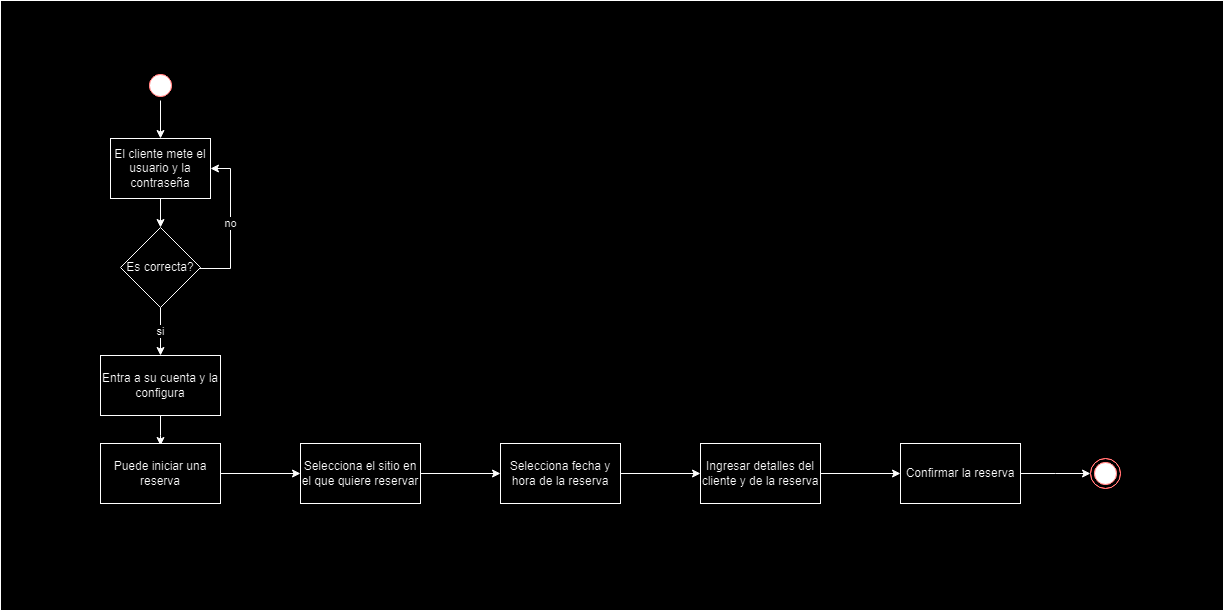

The diagram above was exported from draw.io. Its source (the exported page's mxGraphModel, read from the mxfile embedded in the PNG):
<mxGraphModel dx="1756" dy="714" grid="1" gridSize="10" guides="1" tooltips="1" connect="1" arrows="1" fold="1" page="1" pageScale="1" pageWidth="850" pageHeight="1100" background="none" math="0" shadow="0">
  <root>
    <mxCell id="0" />
    <mxCell id="1" parent="0" />
    <mxCell id="hyvPZXldIbqlBrTz5avD-23" value="" style="rounded=0;whiteSpace=wrap;html=1;" vertex="1" parent="1">
      <mxGeometry x="47" y="20" width="1223" height="610" as="geometry" />
    </mxCell>
    <mxCell id="hyvPZXldIbqlBrTz5avD-3" value="" style="edgeStyle=orthogonalEdgeStyle;rounded=0;orthogonalLoop=1;jettySize=auto;html=1;" edge="1" parent="1" source="hyvPZXldIbqlBrTz5avD-1" target="hyvPZXldIbqlBrTz5avD-2">
      <mxGeometry relative="1" as="geometry" />
    </mxCell>
    <mxCell id="hyvPZXldIbqlBrTz5avD-1" value="El cliente mete el usuario y la contraseña" style="rounded=0;whiteSpace=wrap;html=1;" vertex="1" parent="1">
      <mxGeometry x="157" y="158" width="100" height="60" as="geometry" />
    </mxCell>
    <mxCell id="hyvPZXldIbqlBrTz5avD-5" value="no" style="edgeStyle=orthogonalEdgeStyle;rounded=0;orthogonalLoop=1;jettySize=auto;html=1;entryX=1;entryY=0.5;entryDx=0;entryDy=0;" edge="1" parent="1" source="hyvPZXldIbqlBrTz5avD-2" target="hyvPZXldIbqlBrTz5avD-1">
      <mxGeometry relative="1" as="geometry">
        <mxPoint x="327" y="288" as="targetPoint" />
        <Array as="points">
          <mxPoint x="277" y="288" />
          <mxPoint x="277" y="188" />
        </Array>
      </mxGeometry>
    </mxCell>
    <mxCell id="hyvPZXldIbqlBrTz5avD-7" value="si" style="edgeStyle=orthogonalEdgeStyle;rounded=0;orthogonalLoop=1;jettySize=auto;html=1;" edge="1" parent="1" source="hyvPZXldIbqlBrTz5avD-2" target="hyvPZXldIbqlBrTz5avD-6">
      <mxGeometry relative="1" as="geometry">
        <mxPoint x="207" y="346" as="sourcePoint" />
      </mxGeometry>
    </mxCell>
    <mxCell id="hyvPZXldIbqlBrTz5avD-2" value="Es correcta?" style="rhombus;whiteSpace=wrap;html=1;" vertex="1" parent="1">
      <mxGeometry x="167" y="247" width="80" height="80" as="geometry" />
    </mxCell>
    <mxCell id="hyvPZXldIbqlBrTz5avD-9" value="" style="edgeStyle=orthogonalEdgeStyle;rounded=0;orthogonalLoop=1;jettySize=auto;html=1;" edge="1" parent="1" source="hyvPZXldIbqlBrTz5avD-6">
      <mxGeometry relative="1" as="geometry">
        <mxPoint x="207" y="465" as="targetPoint" />
      </mxGeometry>
    </mxCell>
    <mxCell id="hyvPZXldIbqlBrTz5avD-6" value="Entra a su cuenta y la configura" style="whiteSpace=wrap;html=1;" vertex="1" parent="1">
      <mxGeometry x="147" y="375" width="120" height="60" as="geometry" />
    </mxCell>
    <mxCell id="hyvPZXldIbqlBrTz5avD-11" value="" style="edgeStyle=orthogonalEdgeStyle;rounded=0;orthogonalLoop=1;jettySize=auto;html=1;" edge="1" parent="1" source="hyvPZXldIbqlBrTz5avD-8" target="hyvPZXldIbqlBrTz5avD-10">
      <mxGeometry relative="1" as="geometry" />
    </mxCell>
    <mxCell id="hyvPZXldIbqlBrTz5avD-8" value="Puede iniciar una reserva" style="whiteSpace=wrap;html=1;" vertex="1" parent="1">
      <mxGeometry x="147" y="463" width="120" height="60" as="geometry" />
    </mxCell>
    <mxCell id="hyvPZXldIbqlBrTz5avD-13" value="" style="edgeStyle=orthogonalEdgeStyle;rounded=0;orthogonalLoop=1;jettySize=auto;html=1;" edge="1" parent="1" source="hyvPZXldIbqlBrTz5avD-10" target="hyvPZXldIbqlBrTz5avD-12">
      <mxGeometry relative="1" as="geometry" />
    </mxCell>
    <mxCell id="hyvPZXldIbqlBrTz5avD-10" value="Selecciona el sitio en el que quiere reservar" style="whiteSpace=wrap;html=1;" vertex="1" parent="1">
      <mxGeometry x="347" y="463" width="120" height="60" as="geometry" />
    </mxCell>
    <mxCell id="hyvPZXldIbqlBrTz5avD-15" value="" style="edgeStyle=orthogonalEdgeStyle;rounded=0;orthogonalLoop=1;jettySize=auto;html=1;" edge="1" parent="1" source="hyvPZXldIbqlBrTz5avD-12" target="hyvPZXldIbqlBrTz5avD-14">
      <mxGeometry relative="1" as="geometry" />
    </mxCell>
    <mxCell id="hyvPZXldIbqlBrTz5avD-12" value="Selecciona fecha y hora de la reserva" style="whiteSpace=wrap;html=1;" vertex="1" parent="1">
      <mxGeometry x="547" y="463" width="120" height="60" as="geometry" />
    </mxCell>
    <mxCell id="hyvPZXldIbqlBrTz5avD-17" value="" style="edgeStyle=orthogonalEdgeStyle;rounded=0;orthogonalLoop=1;jettySize=auto;html=1;" edge="1" parent="1" source="hyvPZXldIbqlBrTz5avD-14" target="hyvPZXldIbqlBrTz5avD-16">
      <mxGeometry relative="1" as="geometry" />
    </mxCell>
    <mxCell id="hyvPZXldIbqlBrTz5avD-14" value="Ingresar detalles del cliente y de la reserva" style="whiteSpace=wrap;html=1;" vertex="1" parent="1">
      <mxGeometry x="747" y="463" width="120" height="60" as="geometry" />
    </mxCell>
    <mxCell id="hyvPZXldIbqlBrTz5avD-19" value="" style="edgeStyle=orthogonalEdgeStyle;rounded=0;orthogonalLoop=1;jettySize=auto;html=1;" edge="1" parent="1" source="hyvPZXldIbqlBrTz5avD-16">
      <mxGeometry relative="1" as="geometry">
        <mxPoint x="1137" y="493" as="targetPoint" />
      </mxGeometry>
    </mxCell>
    <mxCell id="hyvPZXldIbqlBrTz5avD-16" value="Confirmar la reserva" style="whiteSpace=wrap;html=1;" vertex="1" parent="1">
      <mxGeometry x="947" y="463" width="120" height="60" as="geometry" />
    </mxCell>
    <mxCell id="hyvPZXldIbqlBrTz5avD-18" value="" style="ellipse;html=1;shape=endState;fillColor=#000000;strokeColor=#ff0000;" vertex="1" parent="1">
      <mxGeometry x="1137" y="478" width="30" height="30" as="geometry" />
    </mxCell>
    <mxCell id="hyvPZXldIbqlBrTz5avD-22" value="" style="edgeStyle=orthogonalEdgeStyle;rounded=0;orthogonalLoop=1;jettySize=auto;html=1;" edge="1" parent="1" source="hyvPZXldIbqlBrTz5avD-20" target="hyvPZXldIbqlBrTz5avD-1">
      <mxGeometry relative="1" as="geometry" />
    </mxCell>
    <mxCell id="hyvPZXldIbqlBrTz5avD-20" value="" style="ellipse;html=1;shape=startState;fillColor=#000000;strokeColor=#ff0000;" vertex="1" parent="1">
      <mxGeometry x="192" y="90" width="30" height="30" as="geometry" />
    </mxCell>
  </root>
</mxGraphModel>